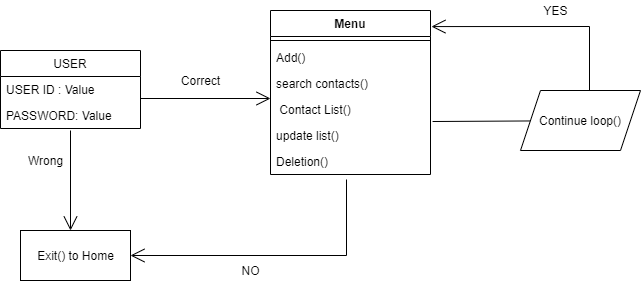

The diagram above was exported from draw.io. Its source (the exported page's mxGraphModel, read from the mxfile embedded in the PNG):
<mxGraphModel dx="868" dy="482" grid="1" gridSize="10" guides="1" tooltips="1" connect="1" arrows="1" fold="1" page="1" pageScale="1" pageWidth="827" pageHeight="1169" math="0" shadow="0">
  <root>
    <mxCell id="WIyWlLk6GJQsqaUBKTNV-0" />
    <mxCell id="WIyWlLk6GJQsqaUBKTNV-1" parent="WIyWlLk6GJQsqaUBKTNV-0" />
    <mxCell id="4FEGlY4vcs5QLV0P0K7t-0" value="USER" style="swimlane;fontStyle=0;childLayout=stackLayout;horizontal=1;startSize=26;fillColor=none;horizontalStack=0;resizeParent=1;resizeParentMax=0;resizeLast=0;collapsible=1;marginBottom=0;" vertex="1" parent="WIyWlLk6GJQsqaUBKTNV-1">
      <mxGeometry x="90" y="250" width="140" height="78" as="geometry" />
    </mxCell>
    <mxCell id="4FEGlY4vcs5QLV0P0K7t-1" value="USER ID : Value" style="text;strokeColor=none;fillColor=none;align=left;verticalAlign=top;spacingLeft=4;spacingRight=4;overflow=hidden;rotatable=0;points=[[0,0.5],[1,0.5]];portConstraint=eastwest;" vertex="1" parent="4FEGlY4vcs5QLV0P0K7t-0">
      <mxGeometry y="26" width="140" height="26" as="geometry" />
    </mxCell>
    <mxCell id="4FEGlY4vcs5QLV0P0K7t-2" value="PASSWORD: Value" style="text;strokeColor=none;fillColor=none;align=left;verticalAlign=top;spacingLeft=4;spacingRight=4;overflow=hidden;rotatable=0;points=[[0,0.5],[1,0.5]];portConstraint=eastwest;" vertex="1" parent="4FEGlY4vcs5QLV0P0K7t-0">
      <mxGeometry y="52" width="140" height="26" as="geometry" />
    </mxCell>
    <mxCell id="4FEGlY4vcs5QLV0P0K7t-4" value="" style="endArrow=open;endFill=1;endSize=12;html=1;rounded=0;exitX=1;exitY=0.846;exitDx=0;exitDy=0;exitPerimeter=0;" edge="1" parent="WIyWlLk6GJQsqaUBKTNV-1" source="4FEGlY4vcs5QLV0P0K7t-1">
      <mxGeometry width="160" relative="1" as="geometry">
        <mxPoint x="330" y="350" as="sourcePoint" />
        <mxPoint x="360" y="298" as="targetPoint" />
      </mxGeometry>
    </mxCell>
    <mxCell id="4FEGlY4vcs5QLV0P0K7t-17" value="Menu" style="swimlane;fontStyle=1;align=center;verticalAlign=top;childLayout=stackLayout;horizontal=1;startSize=26;horizontalStack=0;resizeParent=1;resizeParentMax=0;resizeLast=0;collapsible=1;marginBottom=0;" vertex="1" parent="WIyWlLk6GJQsqaUBKTNV-1">
      <mxGeometry x="360" y="210" width="160" height="164" as="geometry" />
    </mxCell>
    <mxCell id="4FEGlY4vcs5QLV0P0K7t-19" value="" style="line;strokeWidth=1;fillColor=none;align=left;verticalAlign=middle;spacingTop=-1;spacingLeft=3;spacingRight=3;rotatable=0;labelPosition=right;points=[];portConstraint=eastwest;" vertex="1" parent="4FEGlY4vcs5QLV0P0K7t-17">
      <mxGeometry y="26" width="160" height="8" as="geometry" />
    </mxCell>
    <mxCell id="4FEGlY4vcs5QLV0P0K7t-8" value="Add()" style="text;strokeColor=none;fillColor=none;align=left;verticalAlign=top;spacingLeft=4;spacingRight=4;overflow=hidden;rotatable=0;points=[[0,0.5],[1,0.5]];portConstraint=eastwest;" vertex="1" parent="4FEGlY4vcs5QLV0P0K7t-17">
      <mxGeometry y="34" width="160" height="26" as="geometry" />
    </mxCell>
    <mxCell id="4FEGlY4vcs5QLV0P0K7t-9" value="search contacts()" style="text;strokeColor=none;fillColor=none;align=left;verticalAlign=top;spacingLeft=4;spacingRight=4;overflow=hidden;rotatable=0;points=[[0,0.5],[1,0.5]];portConstraint=eastwest;" vertex="1" parent="4FEGlY4vcs5QLV0P0K7t-17">
      <mxGeometry y="60" width="160" height="26" as="geometry" />
    </mxCell>
    <mxCell id="4FEGlY4vcs5QLV0P0K7t-12" value=" Contact List()" style="text;strokeColor=none;fillColor=none;align=left;verticalAlign=top;spacingLeft=4;spacingRight=4;overflow=hidden;rotatable=0;points=[[0,0.5],[1,0.5]];portConstraint=eastwest;" vertex="1" parent="4FEGlY4vcs5QLV0P0K7t-17">
      <mxGeometry y="86" width="160" height="26" as="geometry" />
    </mxCell>
    <mxCell id="4FEGlY4vcs5QLV0P0K7t-11" value="update list()" style="text;strokeColor=none;fillColor=none;align=left;verticalAlign=top;spacingLeft=4;spacingRight=4;overflow=hidden;rotatable=0;points=[[0,0.5],[1,0.5]];portConstraint=eastwest;" vertex="1" parent="4FEGlY4vcs5QLV0P0K7t-17">
      <mxGeometry y="112" width="160" height="26" as="geometry" />
    </mxCell>
    <mxCell id="4FEGlY4vcs5QLV0P0K7t-10" value="Deletion()" style="text;strokeColor=none;fillColor=none;align=left;verticalAlign=top;spacingLeft=4;spacingRight=4;overflow=hidden;rotatable=0;points=[[0,0.5],[1,0.5]];portConstraint=eastwest;" vertex="1" parent="4FEGlY4vcs5QLV0P0K7t-17">
      <mxGeometry y="138" width="160" height="26" as="geometry" />
    </mxCell>
    <mxCell id="4FEGlY4vcs5QLV0P0K7t-21" value="Correct" style="text;html=1;align=center;verticalAlign=middle;resizable=0;points=[];autosize=1;strokeColor=none;fillColor=none;" vertex="1" parent="WIyWlLk6GJQsqaUBKTNV-1">
      <mxGeometry x="265" y="270" width="50" height="20" as="geometry" />
    </mxCell>
    <mxCell id="4FEGlY4vcs5QLV0P0K7t-22" value="Wrong" style="text;html=1;align=center;verticalAlign=middle;resizable=0;points=[];autosize=1;strokeColor=none;fillColor=none;" vertex="1" parent="WIyWlLk6GJQsqaUBKTNV-1">
      <mxGeometry x="110" y="350" width="50" height="20" as="geometry" />
    </mxCell>
    <mxCell id="4FEGlY4vcs5QLV0P0K7t-23" value="" style="endArrow=open;endFill=1;endSize=12;html=1;rounded=0;exitX=0.5;exitY=1.077;exitDx=0;exitDy=0;exitPerimeter=0;" edge="1" parent="WIyWlLk6GJQsqaUBKTNV-1" source="4FEGlY4vcs5QLV0P0K7t-2">
      <mxGeometry width="160" relative="1" as="geometry">
        <mxPoint x="330" y="350" as="sourcePoint" />
        <mxPoint x="160" y="430" as="targetPoint" />
      </mxGeometry>
    </mxCell>
    <mxCell id="4FEGlY4vcs5QLV0P0K7t-24" value="Exit() to Home" style="html=1;" vertex="1" parent="WIyWlLk6GJQsqaUBKTNV-1">
      <mxGeometry x="110" y="430" width="110" height="50" as="geometry" />
    </mxCell>
    <mxCell id="4FEGlY4vcs5QLV0P0K7t-26" value="" style="endArrow=open;endFill=1;endSize=12;html=1;rounded=0;exitX=1.013;exitY=0.962;exitDx=0;exitDy=0;exitPerimeter=0;" edge="1" parent="WIyWlLk6GJQsqaUBKTNV-1" source="4FEGlY4vcs5QLV0P0K7t-12">
      <mxGeometry width="160" relative="1" as="geometry">
        <mxPoint x="330" y="350" as="sourcePoint" />
        <mxPoint x="700" y="320" as="targetPoint" />
      </mxGeometry>
    </mxCell>
    <mxCell id="4FEGlY4vcs5QLV0P0K7t-27" value="Continue loop()" style="shape=parallelogram;perimeter=parallelogramPerimeter;whiteSpace=wrap;html=1;fixedSize=1;" vertex="1" parent="WIyWlLk6GJQsqaUBKTNV-1">
      <mxGeometry x="610" y="290" width="120" height="60" as="geometry" />
    </mxCell>
    <mxCell id="4FEGlY4vcs5QLV0P0K7t-28" value="" style="endArrow=open;endFill=1;endSize=12;html=1;rounded=0;exitX=0.475;exitY=1.192;exitDx=0;exitDy=0;exitPerimeter=0;entryX=1;entryY=0.5;entryDx=0;entryDy=0;" edge="1" parent="WIyWlLk6GJQsqaUBKTNV-1" source="4FEGlY4vcs5QLV0P0K7t-10" target="4FEGlY4vcs5QLV0P0K7t-24">
      <mxGeometry width="160" relative="1" as="geometry">
        <mxPoint x="330" y="350" as="sourcePoint" />
        <mxPoint x="436" y="480" as="targetPoint" />
        <Array as="points">
          <mxPoint x="436" y="455" />
        </Array>
      </mxGeometry>
    </mxCell>
    <mxCell id="4FEGlY4vcs5QLV0P0K7t-29" value="" style="endArrow=open;endFill=1;endSize=12;html=1;rounded=0;exitX=0.575;exitY=0;exitDx=0;exitDy=0;exitPerimeter=0;entryX=1.006;entryY=0.098;entryDx=0;entryDy=0;entryPerimeter=0;" edge="1" parent="WIyWlLk6GJQsqaUBKTNV-1" source="4FEGlY4vcs5QLV0P0K7t-27" target="4FEGlY4vcs5QLV0P0K7t-17">
      <mxGeometry width="160" relative="1" as="geometry">
        <mxPoint x="330" y="350" as="sourcePoint" />
        <mxPoint x="490" y="350" as="targetPoint" />
        <Array as="points">
          <mxPoint x="679" y="226" />
        </Array>
      </mxGeometry>
    </mxCell>
    <mxCell id="4FEGlY4vcs5QLV0P0K7t-30" value="NO" style="text;html=1;align=center;verticalAlign=middle;resizable=0;points=[];autosize=1;strokeColor=none;fillColor=none;" vertex="1" parent="WIyWlLk6GJQsqaUBKTNV-1">
      <mxGeometry x="325" y="460" width="30" height="20" as="geometry" />
    </mxCell>
    <mxCell id="4FEGlY4vcs5QLV0P0K7t-31" value="YES" style="text;html=1;align=center;verticalAlign=middle;resizable=0;points=[];autosize=1;strokeColor=none;fillColor=none;" vertex="1" parent="WIyWlLk6GJQsqaUBKTNV-1">
      <mxGeometry x="625" y="200" width="40" height="20" as="geometry" />
    </mxCell>
  </root>
</mxGraphModel>